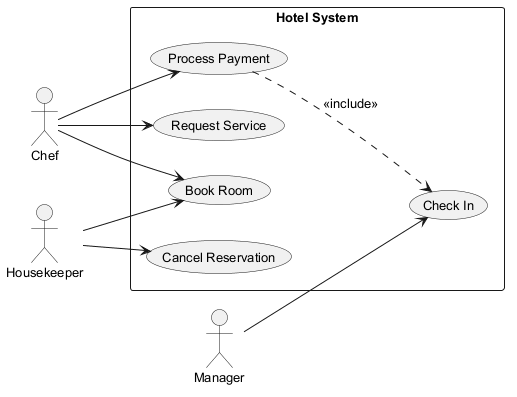

The diagram above was rendered by PlantUML. Its source (embedded in the PNG):
@startuml
skinparam backgroundColor #FFFFFF
skinparam classBackgroundColor #F3E5F5
skinparam classBorderColor #6A1B9A
skinparam defaultFontSize 13
left to right direction
actor "Chef" as C
actor "Manager" as M
actor "Housekeeper" as H
rectangle "Hotel System" {
  usecase "Book Room" as UC_BookRoom
  usecase "Cancel Reservation" as UC_CancelReservation
  usecase "Process Payment" as UC_ProcessPayment
  usecase "Check In" as UC_CheckIn
  usecase "Request Service" as UC_RequestService
}
C --> UC_ProcessPayment
C --> UC_RequestService
C --> UC_BookRoom
M --> UC_CheckIn
H --> UC_CancelReservation
H --> UC_BookRoom
UC_ProcessPayment ..> UC_CheckIn : <<include>>
@enduml